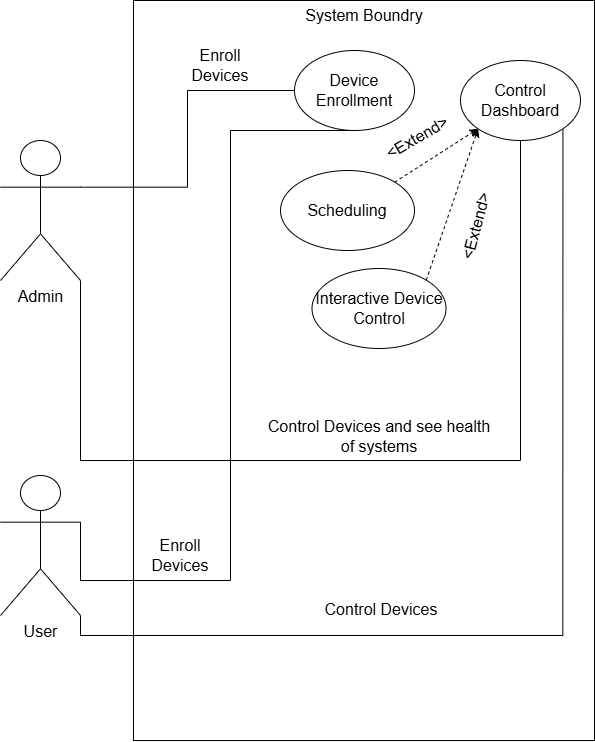

The diagram above was exported from draw.io. Its source (the exported page's mxGraphModel, read from the mxfile embedded in the PNG):
<mxGraphModel dx="1750" dy="870" grid="1" gridSize="10" guides="1" tooltips="1" connect="1" arrows="1" fold="1" page="1" pageScale="1" pageWidth="827" pageHeight="1169" math="0" shadow="0">
  <root>
    <mxCell id="0" />
    <mxCell id="1" parent="0" />
    <mxCell id="acumDg3lFB-8uoDJemjG-7" value="" style="rounded=0;whiteSpace=wrap;html=1;" vertex="1" parent="1">
      <mxGeometry x="183" y="110" width="461" height="740" as="geometry" />
    </mxCell>
    <mxCell id="acumDg3lFB-8uoDJemjG-8" value="&lt;font style=&quot;font-size: 16px;&quot;&gt;Admin&lt;/font&gt;" style="shape=umlActor;verticalLabelPosition=bottom;verticalAlign=top;html=1;outlineConnect=0;" vertex="1" parent="1">
      <mxGeometry x="50" y="250" width="80" height="140" as="geometry" />
    </mxCell>
    <mxCell id="acumDg3lFB-8uoDJemjG-20" style="edgeStyle=orthogonalEdgeStyle;rounded=0;orthogonalLoop=1;jettySize=auto;html=1;exitX=1;exitY=1;exitDx=0;exitDy=0;exitPerimeter=0;entryX=1;entryY=1;entryDx=0;entryDy=0;endArrow=none;startFill=0;" edge="1" parent="1" source="acumDg3lFB-8uoDJemjG-9" target="acumDg3lFB-8uoDJemjG-17">
      <mxGeometry relative="1" as="geometry" />
    </mxCell>
    <mxCell id="acumDg3lFB-8uoDJemjG-9" value="&lt;font style=&quot;font-size: 16px;&quot;&gt;User&lt;/font&gt;" style="shape=umlActor;verticalLabelPosition=bottom;verticalAlign=top;html=1;outlineConnect=0;" vertex="1" parent="1">
      <mxGeometry x="50" y="585" width="80" height="140" as="geometry" />
    </mxCell>
    <mxCell id="acumDg3lFB-8uoDJemjG-10" value="System Boundry" style="text;html=1;align=center;verticalAlign=middle;whiteSpace=wrap;rounded=0;fontSize=16;" vertex="1" parent="1">
      <mxGeometry x="349" y="110" width="130" height="30" as="geometry" />
    </mxCell>
    <mxCell id="acumDg3lFB-8uoDJemjG-14" value="&lt;font style=&quot;font-size: 16px;&quot;&gt;Device Enrollment&lt;/font&gt;" style="ellipse;whiteSpace=wrap;html=1;" vertex="1" parent="1">
      <mxGeometry x="344" y="160" width="120" height="80" as="geometry" />
    </mxCell>
    <mxCell id="acumDg3lFB-8uoDJemjG-15" style="edgeStyle=orthogonalEdgeStyle;rounded=0;orthogonalLoop=1;jettySize=auto;html=1;exitX=0;exitY=0.5;exitDx=0;exitDy=0;entryX=1;entryY=0.3333333333333333;entryDx=0;entryDy=0;entryPerimeter=0;endArrow=none;startFill=0;" edge="1" parent="1" source="acumDg3lFB-8uoDJemjG-14" target="acumDg3lFB-8uoDJemjG-8">
      <mxGeometry relative="1" as="geometry" />
    </mxCell>
    <mxCell id="acumDg3lFB-8uoDJemjG-16" style="edgeStyle=orthogonalEdgeStyle;rounded=0;orthogonalLoop=1;jettySize=auto;html=1;exitX=0.5;exitY=1;exitDx=0;exitDy=0;entryX=1;entryY=0.3333333333333333;entryDx=0;entryDy=0;entryPerimeter=0;endArrow=none;startFill=0;" edge="1" parent="1" source="acumDg3lFB-8uoDJemjG-14" target="acumDg3lFB-8uoDJemjG-9">
      <mxGeometry relative="1" as="geometry">
        <Array as="points">
          <mxPoint x="280" y="240" />
          <mxPoint x="280" y="690" />
          <mxPoint x="130" y="690" />
        </Array>
      </mxGeometry>
    </mxCell>
    <mxCell id="acumDg3lFB-8uoDJemjG-17" value="&lt;font style=&quot;font-size: 16px;&quot;&gt;Control Dashboard&lt;/font&gt;" style="ellipse;whiteSpace=wrap;html=1;" vertex="1" parent="1">
      <mxGeometry x="510" y="170" width="120" height="80" as="geometry" />
    </mxCell>
    <mxCell id="acumDg3lFB-8uoDJemjG-18" style="edgeStyle=orthogonalEdgeStyle;rounded=0;orthogonalLoop=1;jettySize=auto;html=1;exitX=0.5;exitY=1;exitDx=0;exitDy=0;entryX=1;entryY=1;entryDx=0;entryDy=0;entryPerimeter=0;endArrow=none;startFill=0;" edge="1" parent="1" source="acumDg3lFB-8uoDJemjG-17" target="acumDg3lFB-8uoDJemjG-8">
      <mxGeometry relative="1" as="geometry">
        <Array as="points">
          <mxPoint x="570" y="570" />
          <mxPoint x="130" y="570" />
        </Array>
      </mxGeometry>
    </mxCell>
    <mxCell id="acumDg3lFB-8uoDJemjG-21" value="&lt;span style=&quot;font-size: 16px;&quot;&gt;Control Devices&lt;/span&gt;" style="text;html=1;align=center;verticalAlign=middle;whiteSpace=wrap;rounded=0;" vertex="1" parent="1">
      <mxGeometry x="316" y="704" width="230" height="30" as="geometry" />
    </mxCell>
    <mxCell id="acumDg3lFB-8uoDJemjG-27" value="&lt;span style=&quot;font-size: 16px;&quot;&gt;Control Devices and see health of systems&lt;/span&gt;" style="text;html=1;align=center;verticalAlign=middle;whiteSpace=wrap;rounded=0;" vertex="1" parent="1">
      <mxGeometry x="314" y="531" width="230" height="30" as="geometry" />
    </mxCell>
    <mxCell id="acumDg3lFB-8uoDJemjG-29" value="&lt;font style=&quot;font-size: 16px;&quot;&gt;Scheduling&lt;/font&gt;" style="ellipse;whiteSpace=wrap;html=1;" vertex="1" parent="1">
      <mxGeometry x="330" y="280" width="134" height="80" as="geometry" />
    </mxCell>
    <mxCell id="acumDg3lFB-8uoDJemjG-34" value="" style="html=1;labelBackgroundColor=#ffffff;startArrow=none;startFill=0;startSize=6;endArrow=classic;endFill=1;endSize=6;jettySize=auto;orthogonalLoop=1;strokeWidth=1;dashed=1;fontSize=14;rounded=0;exitX=1;exitY=0;exitDx=0;exitDy=0;entryX=0;entryY=1;entryDx=0;entryDy=0;" edge="1" parent="1" source="acumDg3lFB-8uoDJemjG-29" target="acumDg3lFB-8uoDJemjG-17">
      <mxGeometry width="60" height="60" relative="1" as="geometry">
        <mxPoint x="440" y="510" as="sourcePoint" />
        <mxPoint x="500" y="450" as="targetPoint" />
      </mxGeometry>
    </mxCell>
    <mxCell id="acumDg3lFB-8uoDJemjG-35" value="&lt;font style=&quot;font-size: 16px;&quot;&gt;&amp;lt;Extend&amp;gt;&lt;/font&gt;" style="text;html=1;align=center;verticalAlign=middle;whiteSpace=wrap;rounded=0;rotation=-30;" vertex="1" parent="1">
      <mxGeometry x="437" y="232" width="60" height="30" as="geometry" />
    </mxCell>
    <mxCell id="acumDg3lFB-8uoDJemjG-37" value="&lt;font style=&quot;font-size: 16px;&quot;&gt;Interactive Device Control&lt;/font&gt;" style="ellipse;whiteSpace=wrap;html=1;" vertex="1" parent="1">
      <mxGeometry x="361.5" y="378" width="134" height="80" as="geometry" />
    </mxCell>
    <mxCell id="acumDg3lFB-8uoDJemjG-38" value="&lt;font style=&quot;font-size: 16px;&quot;&gt;&amp;lt;Extend&amp;gt;&lt;/font&gt;" style="text;html=1;align=center;verticalAlign=middle;whiteSpace=wrap;rounded=0;rotation=-75;" vertex="1" parent="1">
      <mxGeometry x="495.5" y="321" width="60" height="30" as="geometry" />
    </mxCell>
    <mxCell id="acumDg3lFB-8uoDJemjG-39" value="" style="html=1;labelBackgroundColor=#ffffff;startArrow=none;startFill=0;startSize=6;endArrow=classic;endFill=1;endSize=6;jettySize=auto;orthogonalLoop=1;strokeWidth=1;dashed=1;fontSize=14;rounded=0;exitX=1;exitY=0;exitDx=0;exitDy=0;entryX=0;entryY=1;entryDx=0;entryDy=0;" edge="1" parent="1" source="acumDg3lFB-8uoDJemjG-37" target="acumDg3lFB-8uoDJemjG-17">
      <mxGeometry width="60" height="60" relative="1" as="geometry">
        <mxPoint x="538" y="248" as="sourcePoint" />
        <mxPoint x="540" y="255" as="targetPoint" />
      </mxGeometry>
    </mxCell>
    <mxCell id="acumDg3lFB-8uoDJemjG-42" value="&lt;font style=&quot;font-size: 16px;&quot;&gt;Enroll Devices&lt;/font&gt;" style="text;html=1;align=center;verticalAlign=middle;whiteSpace=wrap;rounded=0;" vertex="1" parent="1">
      <mxGeometry x="240" y="160" width="60" height="30" as="geometry" />
    </mxCell>
    <mxCell id="acumDg3lFB-8uoDJemjG-43" value="&lt;font style=&quot;font-size: 16px;&quot;&gt;Enroll Devices&lt;/font&gt;" style="text;html=1;align=center;verticalAlign=middle;whiteSpace=wrap;rounded=0;" vertex="1" parent="1">
      <mxGeometry x="200" y="650" width="60" height="30" as="geometry" />
    </mxCell>
  </root>
</mxGraphModel>